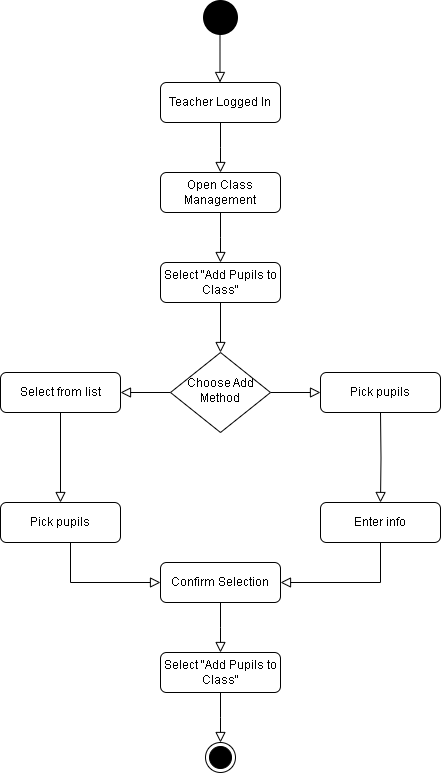

The diagram above was exported from draw.io. Its source (the exported page's mxGraphModel, read from the mxfile embedded in the PNG):
<mxGraphModel dx="872" dy="1608" grid="1" gridSize="10" guides="1" tooltips="1" connect="1" arrows="1" fold="1" page="1" pageScale="1" pageWidth="827" pageHeight="1169" math="0" shadow="0">
  <root>
    <mxCell id="WIyWlLk6GJQsqaUBKTNV-0" />
    <mxCell id="WIyWlLk6GJQsqaUBKTNV-1" parent="WIyWlLk6GJQsqaUBKTNV-0" />
    <mxCell id="WIyWlLk6GJQsqaUBKTNV-2" value="" style="rounded=0;html=1;jettySize=auto;orthogonalLoop=1;fontSize=11;endArrow=block;endFill=0;endSize=8;strokeWidth=1;shadow=0;labelBackgroundColor=none;edgeStyle=orthogonalEdgeStyle;" parent="WIyWlLk6GJQsqaUBKTNV-1" source="WIyWlLk6GJQsqaUBKTNV-3" target="WIyWlLk6GJQsqaUBKTNV-6" edge="1">
      <mxGeometry relative="1" as="geometry" />
    </mxCell>
    <mxCell id="WIyWlLk6GJQsqaUBKTNV-3" value="Select &quot;Add Pupils to Class&quot;" style="rounded=1;whiteSpace=wrap;html=1;fontSize=12;glass=0;strokeWidth=1;shadow=0;" parent="WIyWlLk6GJQsqaUBKTNV-1" vertex="1">
      <mxGeometry x="160" y="80" width="120" height="40" as="geometry" />
    </mxCell>
    <mxCell id="WIyWlLk6GJQsqaUBKTNV-4" value="" style="rounded=0;html=1;jettySize=auto;orthogonalLoop=1;fontSize=11;endArrow=block;endFill=0;endSize=8;strokeWidth=1;shadow=0;labelBackgroundColor=none;edgeStyle=orthogonalEdgeStyle;" parent="WIyWlLk6GJQsqaUBKTNV-1" source="WIyWlLk6GJQsqaUBKTNV-6" target="WIyWlLk6GJQsqaUBKTNV-11" edge="1">
      <mxGeometry y="20" relative="1" as="geometry">
        <mxPoint as="offset" />
        <mxPoint x="140" y="210" as="targetPoint" />
      </mxGeometry>
    </mxCell>
    <mxCell id="WIyWlLk6GJQsqaUBKTNV-5" value="" style="edgeStyle=orthogonalEdgeStyle;rounded=0;html=1;jettySize=auto;orthogonalLoop=1;fontSize=11;endArrow=block;endFill=0;endSize=8;strokeWidth=1;shadow=0;labelBackgroundColor=none;" parent="WIyWlLk6GJQsqaUBKTNV-1" source="WIyWlLk6GJQsqaUBKTNV-6" target="WIyWlLk6GJQsqaUBKTNV-7" edge="1">
      <mxGeometry y="10" relative="1" as="geometry">
        <mxPoint as="offset" />
      </mxGeometry>
    </mxCell>
    <mxCell id="WIyWlLk6GJQsqaUBKTNV-6" value="Choose Add Method" style="rhombus;whiteSpace=wrap;html=1;shadow=0;fontFamily=Helvetica;fontSize=12;align=center;strokeWidth=1;spacing=6;spacingTop=-4;" parent="WIyWlLk6GJQsqaUBKTNV-1" vertex="1">
      <mxGeometry x="170" y="170" width="100" height="80" as="geometry" />
    </mxCell>
    <mxCell id="WIyWlLk6GJQsqaUBKTNV-7" value="Pick pupils" style="rounded=1;whiteSpace=wrap;html=1;fontSize=12;glass=0;strokeWidth=1;shadow=0;" parent="WIyWlLk6GJQsqaUBKTNV-1" vertex="1">
      <mxGeometry x="320" y="190" width="120" height="40" as="geometry" />
    </mxCell>
    <mxCell id="WIyWlLk6GJQsqaUBKTNV-9" value="" style="edgeStyle=orthogonalEdgeStyle;rounded=0;html=1;jettySize=auto;orthogonalLoop=1;fontSize=11;endArrow=block;endFill=0;endSize=8;strokeWidth=1;shadow=0;labelBackgroundColor=none;" parent="WIyWlLk6GJQsqaUBKTNV-1" source="WIyWlLk6GJQsqaUBKTNV-11" target="WIyWlLk6GJQsqaUBKTNV-12" edge="1">
      <mxGeometry y="10" relative="1" as="geometry">
        <mxPoint as="offset" />
        <mxPoint x="90" y="250" as="sourcePoint" />
      </mxGeometry>
    </mxCell>
    <mxCell id="WIyWlLk6GJQsqaUBKTNV-11" value="Select from list" style="rounded=1;whiteSpace=wrap;html=1;fontSize=12;glass=0;strokeWidth=1;shadow=0;" parent="WIyWlLk6GJQsqaUBKTNV-1" vertex="1">
      <mxGeometry y="190" width="120" height="40" as="geometry" />
    </mxCell>
    <mxCell id="WIyWlLk6GJQsqaUBKTNV-12" value="Pick pupils" style="rounded=1;whiteSpace=wrap;html=1;fontSize=12;glass=0;strokeWidth=1;shadow=0;" parent="WIyWlLk6GJQsqaUBKTNV-1" vertex="1">
      <mxGeometry y="320" width="120" height="40" as="geometry" />
    </mxCell>
    <mxCell id="Qrrh7z9FwD-O5XxIQJh2-0" value="" style="rounded=0;html=1;jettySize=auto;orthogonalLoop=1;fontSize=11;endArrow=block;endFill=0;endSize=8;strokeWidth=1;shadow=0;labelBackgroundColor=none;edgeStyle=orthogonalEdgeStyle;" edge="1" parent="WIyWlLk6GJQsqaUBKTNV-1" source="Qrrh7z9FwD-O5XxIQJh2-1">
      <mxGeometry relative="1" as="geometry">
        <mxPoint x="220" y="80" as="targetPoint" />
      </mxGeometry>
    </mxCell>
    <mxCell id="Qrrh7z9FwD-O5XxIQJh2-1" value="Open Class Management" style="rounded=1;whiteSpace=wrap;html=1;fontSize=12;glass=0;strokeWidth=1;shadow=0;" vertex="1" parent="WIyWlLk6GJQsqaUBKTNV-1">
      <mxGeometry x="160" y="-10" width="120" height="40" as="geometry" />
    </mxCell>
    <mxCell id="Qrrh7z9FwD-O5XxIQJh2-2" value="" style="rounded=0;html=1;jettySize=auto;orthogonalLoop=1;fontSize=11;endArrow=block;endFill=0;endSize=8;strokeWidth=1;shadow=0;labelBackgroundColor=none;edgeStyle=orthogonalEdgeStyle;" edge="1" parent="WIyWlLk6GJQsqaUBKTNV-1" source="Qrrh7z9FwD-O5XxIQJh2-3">
      <mxGeometry relative="1" as="geometry">
        <mxPoint x="220" y="-10" as="targetPoint" />
      </mxGeometry>
    </mxCell>
    <mxCell id="Qrrh7z9FwD-O5XxIQJh2-3" value="Teacher Logged In" style="rounded=1;whiteSpace=wrap;html=1;fontSize=12;glass=0;strokeWidth=1;shadow=0;" vertex="1" parent="WIyWlLk6GJQsqaUBKTNV-1">
      <mxGeometry x="160" y="-100" width="120" height="40" as="geometry" />
    </mxCell>
    <mxCell id="Qrrh7z9FwD-O5XxIQJh2-5" value="" style="edgeStyle=orthogonalEdgeStyle;rounded=0;html=1;jettySize=auto;orthogonalLoop=1;fontSize=11;endArrow=block;endFill=0;endSize=8;strokeWidth=1;shadow=0;labelBackgroundColor=none;" edge="1" parent="WIyWlLk6GJQsqaUBKTNV-1" target="Qrrh7z9FwD-O5XxIQJh2-6">
      <mxGeometry y="10" relative="1" as="geometry">
        <mxPoint as="offset" />
        <mxPoint x="380" y="230" as="sourcePoint" />
      </mxGeometry>
    </mxCell>
    <mxCell id="Qrrh7z9FwD-O5XxIQJh2-6" value="Enter info" style="rounded=1;whiteSpace=wrap;html=1;fontSize=12;glass=0;strokeWidth=1;shadow=0;" vertex="1" parent="WIyWlLk6GJQsqaUBKTNV-1">
      <mxGeometry x="320" y="320" width="120" height="40" as="geometry" />
    </mxCell>
    <mxCell id="Qrrh7z9FwD-O5XxIQJh2-7" value="" style="edgeStyle=orthogonalEdgeStyle;rounded=0;html=1;jettySize=auto;orthogonalLoop=1;fontSize=11;endArrow=block;endFill=0;endSize=8;strokeWidth=1;shadow=0;labelBackgroundColor=none;" edge="1" parent="WIyWlLk6GJQsqaUBKTNV-1" source="WIyWlLk6GJQsqaUBKTNV-12">
      <mxGeometry y="10" relative="1" as="geometry">
        <mxPoint as="offset" />
        <mxPoint x="220" y="290" as="sourcePoint" />
        <mxPoint x="160" y="400" as="targetPoint" />
        <Array as="points">
          <mxPoint x="70" y="400" />
        </Array>
      </mxGeometry>
    </mxCell>
    <mxCell id="Qrrh7z9FwD-O5XxIQJh2-9" value="" style="edgeStyle=orthogonalEdgeStyle;rounded=0;html=1;jettySize=auto;orthogonalLoop=1;fontSize=11;endArrow=block;endFill=0;endSize=8;strokeWidth=1;shadow=0;labelBackgroundColor=none;" edge="1" parent="WIyWlLk6GJQsqaUBKTNV-1" source="Qrrh7z9FwD-O5XxIQJh2-6">
      <mxGeometry y="10" relative="1" as="geometry">
        <mxPoint as="offset" />
        <mxPoint x="80" y="370" as="sourcePoint" />
        <mxPoint x="280" y="400" as="targetPoint" />
        <Array as="points">
          <mxPoint x="380" y="400" />
        </Array>
      </mxGeometry>
    </mxCell>
    <mxCell id="Qrrh7z9FwD-O5XxIQJh2-13" value="" style="rounded=0;html=1;jettySize=auto;orthogonalLoop=1;fontSize=11;endArrow=block;endFill=0;endSize=8;strokeWidth=1;shadow=0;labelBackgroundColor=none;edgeStyle=orthogonalEdgeStyle;" edge="1" parent="WIyWlLk6GJQsqaUBKTNV-1" source="Qrrh7z9FwD-O5XxIQJh2-14">
      <mxGeometry relative="1" as="geometry">
        <mxPoint x="220" y="470" as="targetPoint" />
      </mxGeometry>
    </mxCell>
    <mxCell id="Qrrh7z9FwD-O5XxIQJh2-14" value="Confirm Selection" style="rounded=1;whiteSpace=wrap;html=1;fontSize=12;glass=0;strokeWidth=1;shadow=0;" vertex="1" parent="WIyWlLk6GJQsqaUBKTNV-1">
      <mxGeometry x="160" y="380" width="120" height="40" as="geometry" />
    </mxCell>
    <mxCell id="Qrrh7z9FwD-O5XxIQJh2-15" value="" style="rounded=0;html=1;jettySize=auto;orthogonalLoop=1;fontSize=11;endArrow=block;endFill=0;endSize=8;strokeWidth=1;shadow=0;labelBackgroundColor=none;edgeStyle=orthogonalEdgeStyle;" edge="1" parent="WIyWlLk6GJQsqaUBKTNV-1" source="Qrrh7z9FwD-O5XxIQJh2-16">
      <mxGeometry relative="1" as="geometry">
        <mxPoint x="220" y="560" as="targetPoint" />
      </mxGeometry>
    </mxCell>
    <mxCell id="Qrrh7z9FwD-O5XxIQJh2-16" value="Select &quot;Add Pupils to Class&quot;" style="rounded=1;whiteSpace=wrap;html=1;fontSize=12;glass=0;strokeWidth=1;shadow=0;" vertex="1" parent="WIyWlLk6GJQsqaUBKTNV-1">
      <mxGeometry x="160" y="470" width="120" height="40" as="geometry" />
    </mxCell>
    <mxCell id="Qrrh7z9FwD-O5XxIQJh2-17" value="" style="rounded=0;html=1;jettySize=auto;orthogonalLoop=1;fontSize=11;endArrow=block;endFill=0;endSize=8;strokeWidth=1;shadow=0;labelBackgroundColor=none;edgeStyle=orthogonalEdgeStyle;" edge="1" parent="WIyWlLk6GJQsqaUBKTNV-1">
      <mxGeometry relative="1" as="geometry">
        <mxPoint x="219.5" y="-100" as="targetPoint" />
        <mxPoint x="219.5" y="-150" as="sourcePoint" />
      </mxGeometry>
    </mxCell>
    <mxCell id="Qrrh7z9FwD-O5XxIQJh2-18" value="" style="ellipse;html=1;shape=endState;fillColor=#000000;strokeColor=#000000;" vertex="1" parent="WIyWlLk6GJQsqaUBKTNV-1">
      <mxGeometry x="205" y="560" width="30" height="30" as="geometry" />
    </mxCell>
    <mxCell id="Qrrh7z9FwD-O5XxIQJh2-19" value="" style="ellipse;html=1;shape=endState;fillColor=#000000;strokeColor=#000000;strokeWidth=5;" vertex="1" parent="WIyWlLk6GJQsqaUBKTNV-1">
      <mxGeometry x="205" y="-180" width="30" height="30" as="geometry" />
    </mxCell>
  </root>
</mxGraphModel>